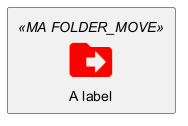

The diagram above was rendered by PlantUML. Its source (embedded in the PNG):
@startuml
!include <material2.1.19/common>
' To import the sprite file you DON'T need to place a prefix!
!include <material2.1.19/folder_move>

MA_FOLDER_MOVE(Red, 1, dir, rectangle, "A label")
@enduml